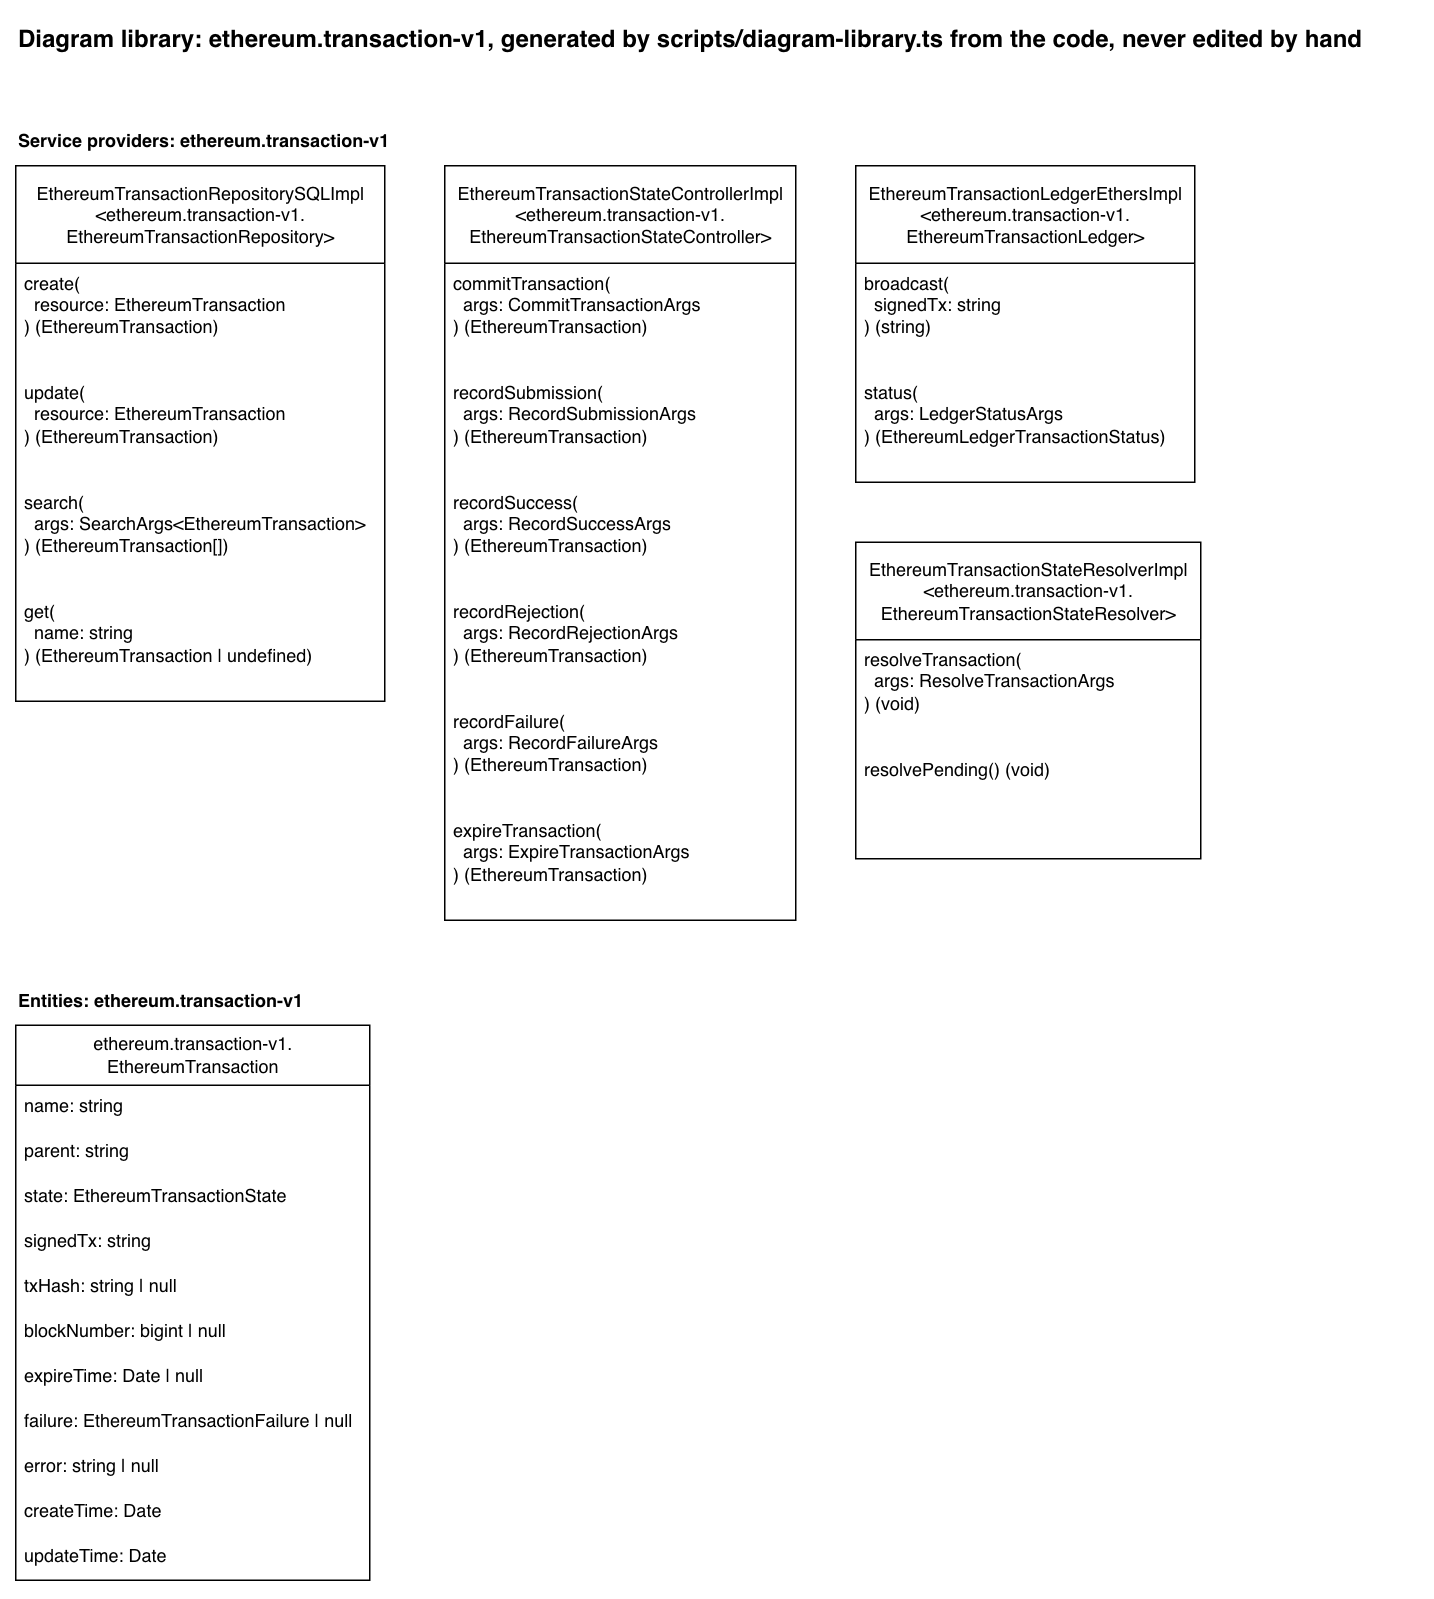

The diagram above was exported from draw.io. Its source (the exported page's mxGraphModel, read from the mxfile embedded in the PNG):
<mxGraphModel dx="2204" dy="1063" grid="1" gridSize="10" guides="1" tooltips="1" connect="1" arrows="1" fold="1" page="1" pageScale="1" pageWidth="850" pageHeight="1100" math="0" shadow="0">
  <root>
    <mxCell id="0" />
    <mxCell id="1" parent="0" />
    <mxCell id="library-title" parent="1" style="text;html=1;fontStyle=1;fontSize=16;" value="Diagram library: ethereum.transaction-v1, generated by scripts/diagram-library.ts from the code, never edited by hand" vertex="1">
      <mxGeometry height="30" width="935" x="40" y="40" as="geometry" />
    </mxCell>
    <mxCell id="heading-providers-ethereum-transaction-v1" parent="1" style="text;html=1;fontStyle=1;" value="Service providers: ethereum.transaction-v1" vertex="1">
      <mxGeometry height="20" width="272" x="40" y="110" as="geometry" />
    </mxCell>
    <mxCell id="provider-ethereum-transaction-repository" parent="1" style="swimlane;fontStyle=0;childLayout=stackLayout;horizontal=1;startSize=65;fillColor=default;horizontalStack=0;resizeParent=1;resizeParentMax=0;resizeLast=0;collapsible=1;marginBottom=0;html=1;fillStyle=solid;" value="EthereumTransactionRepositorySQLImpl&lt;br&gt;&amp;lt;ethereum.transaction-v1.&lt;br&gt;EthereumTransactionRepository&amp;gt;" vertex="1">
      <mxGeometry height="357" width="246" x="40" y="140" as="geometry" />
    </mxCell>
    <mxCell id="provider-ethereum-transaction-repository-create" parent="provider-ethereum-transaction-repository" style="text;strokeColor=none;fillColor=none;align=left;verticalAlign=top;spacingLeft=4;spacingRight=4;overflow=hidden;rotatable=0;points=[[0,0.5],[1,0.5]];portConstraint=eastwest;whiteSpace=wrap;html=1;" value="create(&lt;br&gt;&amp;nbsp; resource: EthereumTransaction&lt;br&gt;) (EthereumTransaction)" vertex="1">
      <mxGeometry height="73" width="246" y="65" as="geometry" />
    </mxCell>
    <mxCell id="provider-ethereum-transaction-repository-update" parent="provider-ethereum-transaction-repository" style="text;strokeColor=none;fillColor=none;align=left;verticalAlign=top;spacingLeft=4;spacingRight=4;overflow=hidden;rotatable=0;points=[[0,0.5],[1,0.5]];portConstraint=eastwest;whiteSpace=wrap;html=1;" value="update(&lt;br&gt;&amp;nbsp; resource: EthereumTransaction&lt;br&gt;) (EthereumTransaction)" vertex="1">
      <mxGeometry height="73" width="246" y="138" as="geometry" />
    </mxCell>
    <mxCell id="provider-ethereum-transaction-repository-search" parent="provider-ethereum-transaction-repository" style="text;strokeColor=none;fillColor=none;align=left;verticalAlign=top;spacingLeft=4;spacingRight=4;overflow=hidden;rotatable=0;points=[[0,0.5],[1,0.5]];portConstraint=eastwest;whiteSpace=wrap;html=1;" value="search(&lt;br&gt;&amp;nbsp; args: SearchArgs&amp;lt;EthereumTransaction&amp;gt;&lt;br&gt;) (EthereumTransaction[])" vertex="1">
      <mxGeometry height="73" width="246" y="211" as="geometry" />
    </mxCell>
    <mxCell id="provider-ethereum-transaction-repository-get" parent="provider-ethereum-transaction-repository" style="text;strokeColor=none;fillColor=none;align=left;verticalAlign=top;spacingLeft=4;spacingRight=4;overflow=hidden;rotatable=0;points=[[0,0.5],[1,0.5]];portConstraint=eastwest;whiteSpace=wrap;html=1;" value="get(&lt;br&gt;&amp;nbsp; name: string&lt;br&gt;) (EthereumTransaction | undefined)" vertex="1">
      <mxGeometry height="73" width="246" y="284" as="geometry" />
    </mxCell>
    <mxCell id="provider-ethereum-transaction-state-controller" parent="1" style="swimlane;fontStyle=0;childLayout=stackLayout;horizontal=1;startSize=65;fillColor=default;horizontalStack=0;resizeParent=1;resizeParentMax=0;resizeLast=0;collapsible=1;marginBottom=0;html=1;fillStyle=solid;" value="EthereumTransactionStateControllerImpl&lt;br&gt;&amp;lt;ethereum.transaction-v1.&lt;br&gt;EthereumTransactionStateController&amp;gt;" vertex="1">
      <mxGeometry height="503" width="234" x="326" y="140" as="geometry" />
    </mxCell>
    <mxCell id="provider-ethereum-transaction-state-controller-commit-transaction" parent="provider-ethereum-transaction-state-controller" style="text;strokeColor=none;fillColor=none;align=left;verticalAlign=top;spacingLeft=4;spacingRight=4;overflow=hidden;rotatable=0;points=[[0,0.5],[1,0.5]];portConstraint=eastwest;whiteSpace=wrap;html=1;" value="commitTransaction(&lt;br&gt;&amp;nbsp; args: CommitTransactionArgs&lt;br&gt;) (EthereumTransaction)" vertex="1">
      <mxGeometry height="73" width="234" y="65" as="geometry" />
    </mxCell>
    <mxCell id="provider-ethereum-transaction-state-controller-record-submission" parent="provider-ethereum-transaction-state-controller" style="text;strokeColor=none;fillColor=none;align=left;verticalAlign=top;spacingLeft=4;spacingRight=4;overflow=hidden;rotatable=0;points=[[0,0.5],[1,0.5]];portConstraint=eastwest;whiteSpace=wrap;html=1;" value="recordSubmission(&lt;br&gt;&amp;nbsp; args: RecordSubmissionArgs&lt;br&gt;) (EthereumTransaction)" vertex="1">
      <mxGeometry height="73" width="234" y="138" as="geometry" />
    </mxCell>
    <mxCell id="provider-ethereum-transaction-state-controller-record-success" parent="provider-ethereum-transaction-state-controller" style="text;strokeColor=none;fillColor=none;align=left;verticalAlign=top;spacingLeft=4;spacingRight=4;overflow=hidden;rotatable=0;points=[[0,0.5],[1,0.5]];portConstraint=eastwest;whiteSpace=wrap;html=1;" value="recordSuccess(&lt;br&gt;&amp;nbsp; args: RecordSuccessArgs&lt;br&gt;) (EthereumTransaction)" vertex="1">
      <mxGeometry height="73" width="234" y="211" as="geometry" />
    </mxCell>
    <mxCell id="provider-ethereum-transaction-state-controller-record-rejection" parent="provider-ethereum-transaction-state-controller" style="text;strokeColor=none;fillColor=none;align=left;verticalAlign=top;spacingLeft=4;spacingRight=4;overflow=hidden;rotatable=0;points=[[0,0.5],[1,0.5]];portConstraint=eastwest;whiteSpace=wrap;html=1;" value="recordRejection(&lt;br&gt;&amp;nbsp; args: RecordRejectionArgs&lt;br&gt;) (EthereumTransaction)" vertex="1">
      <mxGeometry height="73" width="234" y="284" as="geometry" />
    </mxCell>
    <mxCell id="provider-ethereum-transaction-state-controller-record-failure" parent="provider-ethereum-transaction-state-controller" style="text;strokeColor=none;fillColor=none;align=left;verticalAlign=top;spacingLeft=4;spacingRight=4;overflow=hidden;rotatable=0;points=[[0,0.5],[1,0.5]];portConstraint=eastwest;whiteSpace=wrap;html=1;" value="recordFailure(&lt;br&gt;&amp;nbsp; args: RecordFailureArgs&lt;br&gt;) (EthereumTransaction)" vertex="1">
      <mxGeometry height="73" width="234" y="357" as="geometry" />
    </mxCell>
    <mxCell id="provider-ethereum-transaction-state-controller-expire-transaction" parent="provider-ethereum-transaction-state-controller" style="text;strokeColor=none;fillColor=none;align=left;verticalAlign=top;spacingLeft=4;spacingRight=4;overflow=hidden;rotatable=0;points=[[0,0.5],[1,0.5]];portConstraint=eastwest;whiteSpace=wrap;html=1;" value="expireTransaction(&lt;br&gt;&amp;nbsp; args: ExpireTransactionArgs&lt;br&gt;) (EthereumTransaction)" vertex="1">
      <mxGeometry height="73" width="234" y="430" as="geometry" />
    </mxCell>
    <mxCell id="provider-ethereum-transaction-ledger" parent="1" style="swimlane;fontStyle=0;childLayout=stackLayout;horizontal=1;startSize=65;fillColor=default;horizontalStack=0;resizeParent=1;resizeParentMax=0;resizeLast=0;collapsible=1;marginBottom=0;html=1;fillStyle=solid;" value="EthereumTransactionLedgerEthersImpl&lt;br&gt;&amp;lt;ethereum.transaction-v1.&lt;br&gt;EthereumTransactionLedger&amp;gt;" vertex="1">
      <mxGeometry height="211" width="226" x="600" y="140" as="geometry" />
    </mxCell>
    <mxCell id="provider-ethereum-transaction-ledger-broadcast" parent="provider-ethereum-transaction-ledger" style="text;strokeColor=none;fillColor=none;align=left;verticalAlign=top;spacingLeft=4;spacingRight=4;overflow=hidden;rotatable=0;points=[[0,0.5],[1,0.5]];portConstraint=eastwest;whiteSpace=wrap;html=1;" value="broadcast(&lt;br&gt;&amp;nbsp; signedTx: string&lt;br&gt;) (string)" vertex="1">
      <mxGeometry height="73" width="226" y="65" as="geometry" />
    </mxCell>
    <mxCell id="provider-ethereum-transaction-ledger-status" parent="provider-ethereum-transaction-ledger" style="text;strokeColor=none;fillColor=none;align=left;verticalAlign=top;spacingLeft=4;spacingRight=4;overflow=hidden;rotatable=0;points=[[0,0.5],[1,0.5]];portConstraint=eastwest;whiteSpace=wrap;html=1;" value="status(&lt;br&gt;&amp;nbsp; args: LedgerStatusArgs&lt;br&gt;) (EthereumLedgerTransactionStatus)" vertex="1">
      <mxGeometry height="73" width="226" y="138" as="geometry" />
    </mxCell>
    <mxCell id="provider-ethereum-transaction-state-resolver" parent="1" style="swimlane;fontStyle=0;childLayout=stackLayout;horizontal=1;startSize=65;fillColor=default;horizontalStack=0;resizeParent=1;resizeParentMax=0;resizeLast=0;collapsible=1;marginBottom=0;html=1;fillStyle=solid;" value="EthereumTransactionStateResolverImpl&lt;br&gt;&amp;lt;ethereum.transaction-v1.&lt;br&gt;EthereumTransactionStateResolver&amp;gt;" vertex="1">
      <mxGeometry height="211" width="230" x="600" y="391" as="geometry" />
    </mxCell>
    <mxCell id="provider-ethereum-transaction-state-resolver-resolve-transaction" parent="provider-ethereum-transaction-state-resolver" style="text;strokeColor=none;fillColor=none;align=left;verticalAlign=top;spacingLeft=4;spacingRight=4;overflow=hidden;rotatable=0;points=[[0,0.5],[1,0.5]];portConstraint=eastwest;whiteSpace=wrap;html=1;" value="resolveTransaction(&lt;br&gt;&amp;nbsp; args: ResolveTransactionArgs&lt;br&gt;) (void)" vertex="1">
      <mxGeometry height="73" width="230" y="65" as="geometry" />
    </mxCell>
    <mxCell id="provider-ethereum-transaction-state-resolver-resolve-pending" parent="provider-ethereum-transaction-state-resolver" style="text;strokeColor=none;fillColor=none;align=left;verticalAlign=top;spacingLeft=4;spacingRight=4;overflow=hidden;rotatable=0;points=[[0,0.5],[1,0.5]];portConstraint=eastwest;whiteSpace=wrap;html=1;" value="resolvePending() (void)" vertex="1">
      <mxGeometry height="73" width="230" y="138" as="geometry" />
    </mxCell>
    <mxCell id="heading-entities-ethereum-transaction-v1" parent="1" style="text;html=1;fontStyle=1;" value="Entities: ethereum.transaction-v1" vertex="1">
      <mxGeometry height="20" width="213" x="40" y="683" as="geometry" />
    </mxCell>
    <mxCell id="entity-ethereum-transaction" parent="1" style="swimlane;fontStyle=0;childLayout=stackLayout;horizontal=1;startSize=40;fillColor=default;horizontalStack=0;resizeParent=1;resizeParentMax=0;resizeLast=0;collapsible=1;marginBottom=0;html=1;fillStyle=solid;" value="ethereum.transaction-v1.&lt;br&gt;EthereumTransaction" vertex="1">
      <mxGeometry height="370" width="236" x="40" y="713" as="geometry" />
    </mxCell>
    <mxCell id="entity-ethereum-transaction-name" parent="entity-ethereum-transaction" style="text;strokeColor=none;fillColor=none;align=left;verticalAlign=top;spacingLeft=4;spacingRight=4;overflow=hidden;rotatable=0;points=[[0,0.5],[1,0.5]];portConstraint=eastwest;whiteSpace=wrap;html=1;" value="name: string" vertex="1">
      <mxGeometry height="30" width="236" y="40" as="geometry" />
    </mxCell>
    <mxCell id="entity-ethereum-transaction-parent" parent="entity-ethereum-transaction" style="text;strokeColor=none;fillColor=none;align=left;verticalAlign=top;spacingLeft=4;spacingRight=4;overflow=hidden;rotatable=0;points=[[0,0.5],[1,0.5]];portConstraint=eastwest;whiteSpace=wrap;html=1;" value="parent: string" vertex="1">
      <mxGeometry height="30" width="236" y="70" as="geometry" />
    </mxCell>
    <mxCell id="entity-ethereum-transaction-state" parent="entity-ethereum-transaction" style="text;strokeColor=none;fillColor=none;align=left;verticalAlign=top;spacingLeft=4;spacingRight=4;overflow=hidden;rotatable=0;points=[[0,0.5],[1,0.5]];portConstraint=eastwest;whiteSpace=wrap;html=1;" value="state: EthereumTransactionState" vertex="1">
      <mxGeometry height="30" width="236" y="100" as="geometry" />
    </mxCell>
    <mxCell id="entity-ethereum-transaction-signed-tx" parent="entity-ethereum-transaction" style="text;strokeColor=none;fillColor=none;align=left;verticalAlign=top;spacingLeft=4;spacingRight=4;overflow=hidden;rotatable=0;points=[[0,0.5],[1,0.5]];portConstraint=eastwest;whiteSpace=wrap;html=1;" value="signedTx: string" vertex="1">
      <mxGeometry height="30" width="236" y="130" as="geometry" />
    </mxCell>
    <mxCell id="entity-ethereum-transaction-tx-hash" parent="entity-ethereum-transaction" style="text;strokeColor=none;fillColor=none;align=left;verticalAlign=top;spacingLeft=4;spacingRight=4;overflow=hidden;rotatable=0;points=[[0,0.5],[1,0.5]];portConstraint=eastwest;whiteSpace=wrap;html=1;" value="txHash: string | null" vertex="1">
      <mxGeometry height="30" width="236" y="160" as="geometry" />
    </mxCell>
    <mxCell id="entity-ethereum-transaction-block-number" parent="entity-ethereum-transaction" style="text;strokeColor=none;fillColor=none;align=left;verticalAlign=top;spacingLeft=4;spacingRight=4;overflow=hidden;rotatable=0;points=[[0,0.5],[1,0.5]];portConstraint=eastwest;whiteSpace=wrap;html=1;" value="blockNumber: bigint | null" vertex="1">
      <mxGeometry height="30" width="236" y="190" as="geometry" />
    </mxCell>
    <mxCell id="entity-ethereum-transaction-expire-time" parent="entity-ethereum-transaction" style="text;strokeColor=none;fillColor=none;align=left;verticalAlign=top;spacingLeft=4;spacingRight=4;overflow=hidden;rotatable=0;points=[[0,0.5],[1,0.5]];portConstraint=eastwest;whiteSpace=wrap;html=1;" value="expireTime: Date | null" vertex="1">
      <mxGeometry height="30" width="236" y="220" as="geometry" />
    </mxCell>
    <mxCell id="entity-ethereum-transaction-failure" parent="entity-ethereum-transaction" style="text;strokeColor=none;fillColor=none;align=left;verticalAlign=top;spacingLeft=4;spacingRight=4;overflow=hidden;rotatable=0;points=[[0,0.5],[1,0.5]];portConstraint=eastwest;whiteSpace=wrap;html=1;" value="failure: EthereumTransactionFailure | null" vertex="1">
      <mxGeometry height="30" width="236" y="250" as="geometry" />
    </mxCell>
    <mxCell id="entity-ethereum-transaction-error" parent="entity-ethereum-transaction" style="text;strokeColor=none;fillColor=none;align=left;verticalAlign=top;spacingLeft=4;spacingRight=4;overflow=hidden;rotatable=0;points=[[0,0.5],[1,0.5]];portConstraint=eastwest;whiteSpace=wrap;html=1;" value="error: string | null" vertex="1">
      <mxGeometry height="30" width="236" y="280" as="geometry" />
    </mxCell>
    <mxCell id="entity-ethereum-transaction-create-time" parent="entity-ethereum-transaction" style="text;strokeColor=none;fillColor=none;align=left;verticalAlign=top;spacingLeft=4;spacingRight=4;overflow=hidden;rotatable=0;points=[[0,0.5],[1,0.5]];portConstraint=eastwest;whiteSpace=wrap;html=1;" value="createTime: Date" vertex="1">
      <mxGeometry height="30" width="236" y="310" as="geometry" />
    </mxCell>
    <mxCell id="entity-ethereum-transaction-update-time" parent="entity-ethereum-transaction" style="text;strokeColor=none;fillColor=none;align=left;verticalAlign=top;spacingLeft=4;spacingRight=4;overflow=hidden;rotatable=0;points=[[0,0.5],[1,0.5]];portConstraint=eastwest;whiteSpace=wrap;html=1;" value="updateTime: Date" vertex="1">
      <mxGeometry height="30" width="236" y="340" as="geometry" />
    </mxCell>
  </root>
</mxGraphModel>